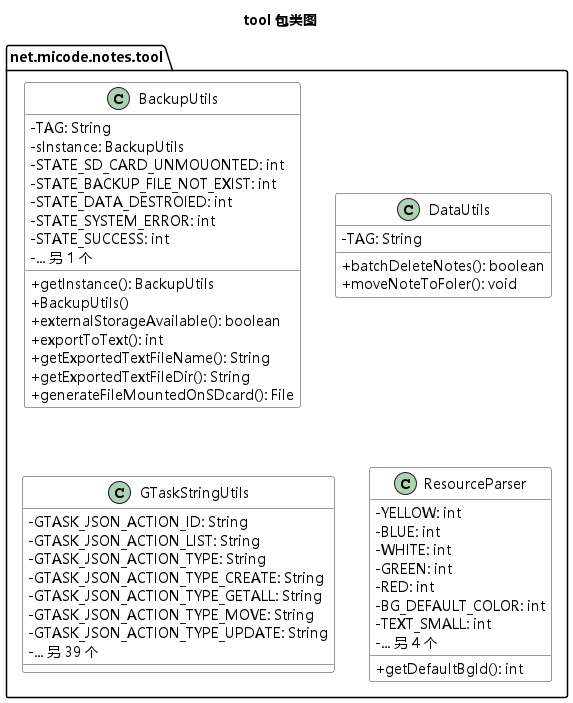

The diagram above was rendered by PlantUML. Its source (embedded in the PNG):
@startuml
skinparam shadowing false
skinparam defaultFontName Microsoft YaHei
skinparam classAttributeIconSize 0
set separator none
skinparam classBorderColor #333333
skinparam classBackgroundColor #FFFFFF
title tool 包类图

package "net.micode.notes.tool" {
  class BackupUtils {
    - TAG: String
    - sInstance: BackupUtils
    - STATE_SD_CARD_UNMOUONTED: int
    - STATE_BACKUP_FILE_NOT_EXIST: int
    - STATE_DATA_DESTROIED: int
    - STATE_SYSTEM_ERROR: int
    - STATE_SUCCESS: int
    - ... 另 1 个
    + getInstance(): BackupUtils
    + BackupUtils()
    + externalStorageAvailable(): boolean
    + exportToText(): int
    + getExportedTextFileName(): String
    + getExportedTextFileDir(): String
    + generateFileMountedOnSDcard(): File
  }
  class DataUtils {
    - TAG: String
    + batchDeleteNotes(): boolean
    + moveNoteToFoler(): void
  }
  class GTaskStringUtils {
    - GTASK_JSON_ACTION_ID: String
    - GTASK_JSON_ACTION_LIST: String
    - GTASK_JSON_ACTION_TYPE: String
    - GTASK_JSON_ACTION_TYPE_CREATE: String
    - GTASK_JSON_ACTION_TYPE_GETALL: String
    - GTASK_JSON_ACTION_TYPE_MOVE: String
    - GTASK_JSON_ACTION_TYPE_UPDATE: String
    - ... 另 39 个
  }
  class ResourceParser {
    - YELLOW: int
    - BLUE: int
    - WHITE: int
    - GREEN: int
    - RED: int
    - BG_DEFAULT_COLOR: int
    - TEXT_SMALL: int
    - ... 另 4 个
    + getDefaultBgId(): int
  }
}

@enduml